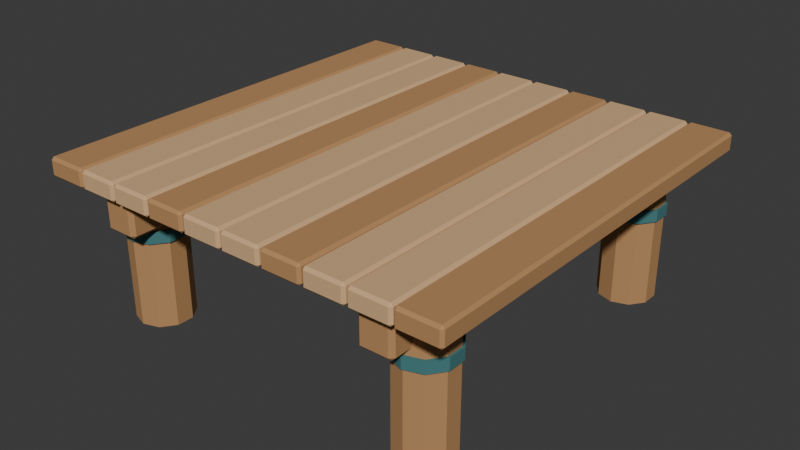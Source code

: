# Source: source.blend  (saved by Blender 4.3.34; exported with 4.5.12 LTS)
import bpy
from mathutils import Matrix  # noqa: F401  (used for matrix-valued properties, if any)

bpy.ops.wm.read_factory_settings(use_empty=True)
scene = bpy.context.scene
scene.name = 'Scene'

# ---- collections
col_collection = bpy.data.collections.new('Collection'); scene.collection.children.link(col_collection)

# ---- materials (node trees are filled in below, after node groups)
mat_honey = bpy.data.materials.new('honey')
mat_honey.diffuse_color = (0.48, 0.255, 0.105, 1.0)
mat_sand = bpy.data.materials.new('sand')
mat_sand.diffuse_color = (0.68, 0.43, 0.22, 1.0)
mat_teal = bpy.data.materials.new('teal')
mat_teal.diffuse_color = (0.055, 0.19, 0.2, 1.0)

# ---- material node trees
mat_honey.use_nodes = True; mat_honey.node_tree.nodes.clear()
_N = mat_honey.node_tree.nodes; _L = mat_honey.node_tree.links
n0 = _N.new('ShaderNodeBsdfPrincipled'); n0.name = 'Principled BSDF'; n0.location = (10, 300)
n0.inputs[0].default_value = (0.48, 0.255, 0.105, 1.0)
n0.inputs[2].default_value = 0.83
n1 = _N.new('ShaderNodeOutputMaterial'); n1.name = 'Material Output'; n1.location = (300, 300)
_L.new(n0.outputs[0], n1.inputs[0])
n1.is_active_output = True
mat_sand.use_nodes = True; mat_sand.node_tree.nodes.clear()
_N = mat_sand.node_tree.nodes; _L = mat_sand.node_tree.links
n0 = _N.new('ShaderNodeBsdfPrincipled'); n0.name = 'Principled BSDF'; n0.location = (10, 300)
n0.inputs[0].default_value = (0.68, 0.43, 0.22, 1.0)
n0.inputs[2].default_value = 0.83
n1 = _N.new('ShaderNodeOutputMaterial'); n1.name = 'Material Output'; n1.location = (300, 300)
_L.new(n0.outputs[0], n1.inputs[0])
n1.is_active_output = True
mat_teal.use_nodes = True; mat_teal.node_tree.nodes.clear()
_N = mat_teal.node_tree.nodes; _L = mat_teal.node_tree.links
n0 = _N.new('ShaderNodeBsdfPrincipled'); n0.name = 'Principled BSDF'; n0.location = (10, 300)
n0.inputs[0].default_value = (0.055, 0.19, 0.2, 1.0)
n0.inputs[2].default_value = 0.83
n1 = _N.new('ShaderNodeOutputMaterial'); n1.name = 'Material Output'; n1.location = (300, 300)
_L.new(n0.outputs[0], n1.inputs[0])
n1.is_active_output = True

# ---- world
world_world = bpy.data.worlds.new('World'); scene.world = world_world
world_world.use_nodes = True; world_world.node_tree.nodes.clear()
_N = world_world.node_tree.nodes; _L = world_world.node_tree.links
n0 = _N.new('ShaderNodeOutputWorld'); n0.name = 'World Output'; n0.location = (300, 300)
n1 = _N.new('ShaderNodeBackground'); n1.name = 'Background'; n1.location = (10, 300)
n1.inputs[0].default_value = (0.05088, 0.05088, 0.05088, 1.0)
_L.new(n1.outputs[0], n0.inputs[0])
n0.is_active_output = True
world_world.color = (0.05088, 0.05088, 0.05088)
world_world.sun_shadow_jitter_overblur = 0.0

# ---- meshes
me_cube_001 = bpy.data.meshes.new('Cube.001')
me_cube_001.from_pydata([(-0.988, -0.988, 0.66), (-0.988, -1.0, 0.672), (-1.0, -0.988, 0.672), (-0.988, -1.0, 0.738), (-0.988, -0.988, 0.75), (-1.0, -0.988, 0.738), (-0.988, 0.988, 0.66), (-1.0, 0.988, 0.672), (-0.988, 1.0, 0.672), (-0.988, 0.988, 0.75), (-0.988, 1.0, 0.738), (-1.0, 0.988, 0.738), (-0.812, -0.988, 0.66), (-0.8, -0.988, 0.672), (-0.812, -1.0, 0.672), (-0.812, -0.988, 0.75), (-0.812, -1.0, 0.738), (-0.8, -0.988, 0.738), (-0.812, 0.988, 0.66), (-0.812, 1.0, 0.672), (-0.8, 0.988, 0.672), (-0.812, 0.988, 0.75), (-0.8, 0.988, 0.738), (-0.812, 1.0, 0.738)], [], [(14, 16, 3, 1), (20, 22, 17, 13), (21, 9, 4, 15), (2, 5, 11, 7), (8, 10, 23, 19), (0, 1, 2), (3, 4, 5), (6, 7, 8), (9, 10, 11), (12, 13, 14), (15, 16, 17), (18, 19, 20), (21, 22, 23), (6, 0, 2, 7), (1, 3, 5, 2), (4, 9, 11, 5), (10, 8, 7, 11), (18, 6, 8, 19), (9, 21, 23, 10), (22, 20, 19, 23), (12, 18, 20, 13), (21, 15, 17, 22), (16, 14, 13, 17), (0, 12, 14, 1), (15, 4, 3, 16), (6, 18, 12, 0)])
_uv = me_cube_001.uv_layers.new(name='UVMap')
_uv.uv.foreach_set('vector', [0.4083, 0.765, 0.5917, 0.765, 0.5917, 0.985, 0.4083, 0.985, 0.4083, 0.5015, 0.5917, 0.5015, 0.5917, 0.7485, 0.4083, 0.7485, 0.64, 0.5015, 0.86, 0.5015, 0.86, 0.7485, 0.64, 0.7485, 0.4083, 0.0015, 0.5917, 0.0015, 0.5917, 0.2485, 0.4083, 0.2485, 0.4083, 0.265, 0.5917, 0.265, 0.5917, 0.485, 0.4083, 0.485, 0.14, 0.7485, 0.14, 0.75, 0.125, 0.7485, 0.5917, 0.985, 0.625, 0.985, 0.5917, 1.0, 0.14, 0.5015, 0.125, 0.5015, 0.14, 0.5, 0.625, 0.265, 0.5917, 0.265, 0.5917, 0.25, 0.36, 0.7485, 0.375, 0.7485, 0.36, 0.75, 0.625, 0.765, 0.5917, 0.765, 0.5917, 0.75, 0.36, 0.5015, 0.36, 0.5, 0.375, 0.5015, 0.625, 0.5015, 0.5917, 0.5015, 0.5917, 0.5, 0.14, 0.5015, 0.14, 0.7485, 0.125, 0.7485, 0.125, 0.5015, 0.4083, 0.0, 0.5917, 0.0, 0.5917, 0.0015, 0.4083, 0.0015, 0.625, 0.0015, 0.625, 0.2485, 0.5917, 0.2485, 0.5917, 0.0015, 0.5917, 0.265, 0.4083, 0.265, 0.4083, 0.2485, 0.5917, 0.2485, 0.36, 0.5015, 0.14, 0.5015, 0.14, 0.5, 0.36, 0.5, 0.625, 0.265, 0.625, 0.485, 0.5917, 0.485, 0.5917, 0.265, 0.5917, 0.5015, 0.4083, 0.5015, 0.4083, 0.485, 0.5917, 0.485, 0.36, 0.7485, 0.36, 0.5015, 0.4083, 0.5015, 0.4083, 0.7485, 0.64, 0.5015, 0.64, 0.7485, 0.5917, 0.7485, 0.5917, 0.5015, 0.5917, 0.765, 0.4083, 0.765, 0.4083, 0.7485, 0.5917, 0.7485, 0.14, 0.7485, 0.36, 0.7485, 0.36, 0.75, 0.14, 0.75, 0.625, 0.765, 0.625, 0.985, 0.5917, 0.985, 0.5917, 0.765, 0.14, 0.5015, 0.36, 0.5015, 0.36, 0.7485, 0.14, 0.7485])
me_cube_001.materials.append(mat_honey)
me_cube_001.update()
me_cube_002 = bpy.data.meshes.new('Cube.002')
me_cube_002.from_pydata([(-0.784, -0.988, 0.66), (-0.784, -1.0, 0.672), (-0.796, -0.988, 0.672), (-0.784, -1.0, 0.738), (-0.784, -0.988, 0.75), (-0.796, -0.988, 0.738), (-0.784, 0.988, 0.66), (-0.796, 0.988, 0.672), (-0.784, 1.0, 0.672), (-0.784, 0.988, 0.75), (-0.784, 1.0, 0.738), (-0.796, 0.988, 0.738), (-0.616, -0.988, 0.66), (-0.604, -0.988, 0.672), (-0.616, -1.0, 0.672), (-0.616, -0.988, 0.75), (-0.616, -1.0, 0.738), (-0.604, -0.988, 0.738), (-0.616, 0.988, 0.66), (-0.616, 1.0, 0.672), (-0.604, 0.988, 0.672), (-0.616, 0.988, 0.75), (-0.604, 0.988, 0.738), (-0.616, 1.0, 0.738)], [], [(14, 16, 3, 1), (20, 22, 17, 13), (21, 9, 4, 15), (2, 5, 11, 7), (8, 10, 23, 19), (0, 1, 2), (3, 4, 5), (6, 7, 8), (9, 10, 11), (12, 13, 14), (15, 16, 17), (18, 19, 20), (21, 22, 23), (6, 0, 2, 7), (1, 3, 5, 2), (4, 9, 11, 5), (10, 8, 7, 11), (18, 6, 8, 19), (9, 21, 23, 10), (22, 20, 19, 23), (12, 18, 20, 13), (21, 15, 17, 22), (16, 14, 13, 17), (0, 12, 14, 1), (15, 4, 3, 16), (6, 18, 12, 0)])
_uv = me_cube_002.uv_layers.new(name='UVMap')
_uv.uv.foreach_set('vector', [0.4083, 0.7656, 0.5917, 0.7656, 0.5917, 0.9844, 0.4083, 0.9844, 0.4083, 0.5015, 0.5917, 0.5015, 0.5917, 0.7485, 0.4083, 0.7485, 0.6406, 0.5015, 0.8594, 0.5015, 0.8594, 0.7485, 0.6406, 0.7485, 0.4083, 0.0015, 0.5917, 0.0015, 0.5917, 0.2485, 0.4083, 0.2485, 0.4083, 0.2656, 0.5917, 0.2656, 0.5917, 0.4844, 0.4083, 0.4844, 0.1406, 0.7485, 0.1406, 0.75, 0.125, 0.7485, 0.5917, 0.9844, 0.625, 0.9844, 0.5917, 1.0, 0.1406, 0.5015, 0.125, 0.5015, 0.1406, 0.5, 0.625, 0.2656, 0.5917, 0.2656, 0.5917, 0.25, 0.3594, 0.7485, 0.375, 0.7485, 0.3594, 0.75, 0.625, 0.7656, 0.5917, 0.7656, 0.5917, 0.75, 0.3594, 0.5015, 0.3594, 0.5, 0.375, 0.5015, 0.625, 0.5015, 0.5917, 0.5015, 0.5917, 0.5, 0.1406, 0.5015, 0.1406, 0.7485, 0.125, 0.7485, 0.125, 0.5015, 0.4083, 0.0, 0.5917, 0.0, 0.5917, 0.0015, 0.4083, 0.0015, 0.625, 0.0015, 0.625, 0.2485, 0.5917, 0.2485, 0.5917, 0.0015, 0.5917, 0.2656, 0.4083, 0.2656, 0.4083, 0.2485, 0.5917, 0.2485, 0.3594, 0.5015, 0.1406, 0.5015, 0.1406, 0.5, 0.3594, 0.5, 0.625, 0.2656, 0.625, 0.4844, 0.5917, 0.4844, 0.5917, 0.2656, 0.5917, 0.5015, 0.4083, 0.5015, 0.4083, 0.4844, 0.5917, 0.4844, 0.3594, 0.7485, 0.3594, 0.5015, 0.4083, 0.5015, 0.4083, 0.7485, 0.6406, 0.5015, 0.6406, 0.7485, 0.5917, 0.7485, 0.5917, 0.5015, 0.5917, 0.7656, 0.4083, 0.7656, 0.4083, 0.7485, 0.5917, 0.7485, 0.1406, 0.7485, 0.3594, 0.7485, 0.3594, 0.75, 0.1406, 0.75, 0.625, 0.7656, 0.625, 0.9844, 0.5917, 0.9844, 0.5917, 0.7656, 0.1406, 0.5015, 0.3594, 0.5015, 0.3594, 0.7485, 0.1406, 0.7485])
me_cube_002.materials.append(mat_sand)
me_cube_002.update()
me_cube_003 = bpy.data.meshes.new('Cube.003')
me_cube_003.from_pydata([(-0.584, -0.988, 0.66), (-0.584, -1.0, 0.672), (-0.596, -0.988, 0.672), (-0.584, -1.0, 0.738), (-0.584, -0.988, 0.75), (-0.596, -0.988, 0.738), (-0.584, 0.988, 0.66), (-0.596, 0.988, 0.672), (-0.584, 1.0, 0.672), (-0.584, 0.988, 0.75), (-0.584, 1.0, 0.738), (-0.596, 0.988, 0.738), (-0.416, -0.988, 0.66), (-0.404, -0.988, 0.672), (-0.416, -1.0, 0.672), (-0.416, -0.988, 0.75), (-0.416, -1.0, 0.738), (-0.404, -0.988, 0.738), (-0.416, 0.988, 0.66), (-0.416, 1.0, 0.672), (-0.404, 0.988, 0.672), (-0.416, 0.988, 0.75), (-0.404, 0.988, 0.738), (-0.416, 1.0, 0.738)], [], [(14, 16, 3, 1), (20, 22, 17, 13), (21, 9, 4, 15), (2, 5, 11, 7), (8, 10, 23, 19), (0, 1, 2), (3, 4, 5), (6, 7, 8), (9, 10, 11), (12, 13, 14), (15, 16, 17), (18, 19, 20), (21, 22, 23), (6, 0, 2, 7), (1, 3, 5, 2), (4, 9, 11, 5), (10, 8, 7, 11), (18, 6, 8, 19), (9, 21, 23, 10), (22, 20, 19, 23), (12, 18, 20, 13), (21, 15, 17, 22), (16, 14, 13, 17), (0, 12, 14, 1), (15, 4, 3, 16), (6, 18, 12, 0)])
_uv = me_cube_003.uv_layers.new(name='UVMap')
_uv.uv.foreach_set('vector', [0.4083, 0.7656, 0.5917, 0.7656, 0.5917, 0.9844, 0.4083, 0.9844, 0.4083, 0.5015, 0.5917, 0.5015, 0.5917, 0.7485, 0.4083, 0.7485, 0.6406, 0.5015, 0.8594, 0.5015, 0.8594, 0.7485, 0.6406, 0.7485, 0.4083, 0.0015, 0.5917, 0.0015, 0.5917, 0.2485, 0.4083, 0.2485, 0.4083, 0.2656, 0.5917, 0.2656, 0.5917, 0.4844, 0.4083, 0.4844, 0.1406, 0.7485, 0.1406, 0.75, 0.125, 0.7485, 0.5917, 0.9844, 0.625, 0.9844, 0.5917, 1.0, 0.1406, 0.5015, 0.125, 0.5015, 0.1406, 0.5, 0.625, 0.2656, 0.5917, 0.2656, 0.5917, 0.25, 0.3594, 0.7485, 0.375, 0.7485, 0.3594, 0.75, 0.625, 0.7656, 0.5917, 0.7656, 0.5917, 0.75, 0.3594, 0.5015, 0.3594, 0.5, 0.375, 0.5015, 0.625, 0.5015, 0.5917, 0.5015, 0.5917, 0.5, 0.1406, 0.5015, 0.1406, 0.7485, 0.125, 0.7485, 0.125, 0.5015, 0.4083, 0.0, 0.5917, 0.0, 0.5917, 0.0015, 0.4083, 0.0015, 0.625, 0.0015, 0.625, 0.2485, 0.5917, 0.2485, 0.5917, 0.0015, 0.5917, 0.2656, 0.4083, 0.2656, 0.4083, 0.2485, 0.5917, 0.2485, 0.3594, 0.5015, 0.1406, 0.5015, 0.1406, 0.5, 0.3594, 0.5, 0.625, 0.2656, 0.625, 0.4844, 0.5917, 0.4844, 0.5917, 0.2656, 0.5917, 0.5015, 0.4083, 0.5015, 0.4083, 0.4844, 0.5917, 0.4844, 0.3594, 0.7485, 0.3594, 0.5015, 0.4083, 0.5015, 0.4083, 0.7485, 0.6406, 0.5015, 0.6406, 0.7485, 0.5917, 0.7485, 0.5917, 0.5015, 0.5917, 0.7656, 0.4083, 0.7656, 0.4083, 0.7485, 0.5917, 0.7485, 0.1406, 0.7485, 0.3594, 0.7485, 0.3594, 0.75, 0.1406, 0.75, 0.625, 0.7656, 0.625, 0.9844, 0.5917, 0.9844, 0.5917, 0.7656, 0.1406, 0.5015, 0.3594, 0.5015, 0.3594, 0.7485, 0.1406, 0.7485])
me_cube_003.materials.append(mat_sand)
me_cube_003.update()
me_cube_004 = bpy.data.meshes.new('Cube.004')
me_cube_004.from_pydata([(-0.384, -0.988, 0.66), (-0.384, -1.0, 0.672), (-0.396, -0.988, 0.672), (-0.384, -1.0, 0.738), (-0.384, -0.988, 0.75), (-0.396, -0.988, 0.738), (-0.384, 0.988, 0.66), (-0.396, 0.988, 0.672), (-0.384, 1.0, 0.672), (-0.384, 0.988, 0.75), (-0.384, 1.0, 0.738), (-0.396, 0.988, 0.738), (-0.216, -0.988, 0.66), (-0.204, -0.988, 0.672), (-0.216, -1.0, 0.672), (-0.216, -0.988, 0.75), (-0.216, -1.0, 0.738), (-0.204, -0.988, 0.738), (-0.216, 0.988, 0.66), (-0.216, 1.0, 0.672), (-0.204, 0.988, 0.672), (-0.216, 0.988, 0.75), (-0.204, 0.988, 0.738), (-0.216, 1.0, 0.738)], [], [(14, 16, 3, 1), (20, 22, 17, 13), (21, 9, 4, 15), (2, 5, 11, 7), (8, 10, 23, 19), (0, 1, 2), (3, 4, 5), (6, 7, 8), (9, 10, 11), (12, 13, 14), (15, 16, 17), (18, 19, 20), (21, 22, 23), (6, 0, 2, 7), (1, 3, 5, 2), (4, 9, 11, 5), (10, 8, 7, 11), (18, 6, 8, 19), (9, 21, 23, 10), (22, 20, 19, 23), (12, 18, 20, 13), (21, 15, 17, 22), (16, 14, 13, 17), (0, 12, 14, 1), (15, 4, 3, 16), (6, 18, 12, 0)])
_uv = me_cube_004.uv_layers.new(name='UVMap')
_uv.uv.foreach_set('vector', [0.4083, 0.7656, 0.5917, 0.7656, 0.5917, 0.9844, 0.4083, 0.9844, 0.4083, 0.5015, 0.5917, 0.5015, 0.5917, 0.7485, 0.4083, 0.7485, 0.6406, 0.5015, 0.8594, 0.5015, 0.8594, 0.7485, 0.6406, 0.7485, 0.4083, 0.0015, 0.5917, 0.0015, 0.5917, 0.2485, 0.4083, 0.2485, 0.4083, 0.2656, 0.5917, 0.2656, 0.5917, 0.4844, 0.4083, 0.4844, 0.1406, 0.7485, 0.1406, 0.75, 0.125, 0.7485, 0.5917, 0.9844, 0.625, 0.9844, 0.5917, 1.0, 0.1406, 0.5015, 0.125, 0.5015, 0.1406, 0.5, 0.625, 0.2656, 0.5917, 0.2656, 0.5917, 0.25, 0.3594, 0.7485, 0.375, 0.7485, 0.3594, 0.75, 0.625, 0.7656, 0.5917, 0.7656, 0.5917, 0.75, 0.3594, 0.5015, 0.3594, 0.5, 0.375, 0.5015, 0.625, 0.5015, 0.5917, 0.5015, 0.5917, 0.5, 0.1406, 0.5015, 0.1406, 0.7485, 0.125, 0.7485, 0.125, 0.5015, 0.4083, 0.0, 0.5917, 0.0, 0.5917, 0.0015, 0.4083, 0.0015, 0.625, 0.0015, 0.625, 0.2485, 0.5917, 0.2485, 0.5917, 0.0015, 0.5917, 0.2656, 0.4083, 0.2656, 0.4083, 0.2485, 0.5917, 0.2485, 0.3594, 0.5015, 0.1406, 0.5015, 0.1406, 0.5, 0.3594, 0.5, 0.625, 0.2656, 0.625, 0.4844, 0.5917, 0.4844, 0.5917, 0.2656, 0.5917, 0.5015, 0.4083, 0.5015, 0.4083, 0.4844, 0.5917, 0.4844, 0.3594, 0.7485, 0.3594, 0.5015, 0.4083, 0.5015, 0.4083, 0.7485, 0.6406, 0.5015, 0.6406, 0.7485, 0.5917, 0.7485, 0.5917, 0.5015, 0.5917, 0.7656, 0.4083, 0.7656, 0.4083, 0.7485, 0.5917, 0.7485, 0.1406, 0.7485, 0.3594, 0.7485, 0.3594, 0.75, 0.1406, 0.75, 0.625, 0.7656, 0.625, 0.9844, 0.5917, 0.9844, 0.5917, 0.7656, 0.1406, 0.5015, 0.3594, 0.5015, 0.3594, 0.7485, 0.1406, 0.7485])
me_cube_004.materials.append(mat_honey)
me_cube_004.update()
me_cube_005 = bpy.data.meshes.new('Cube.005')
me_cube_005.from_pydata([(-0.184, -0.988, 0.66), (-0.184, -1.0, 0.672), (-0.196, -0.988, 0.672), (-0.184, -1.0, 0.738), (-0.184, -0.988, 0.75), (-0.196, -0.988, 0.738), (-0.184, 0.988, 0.66), (-0.196, 0.988, 0.672), (-0.184, 1.0, 0.672), (-0.184, 0.988, 0.75), (-0.184, 1.0, 0.738), (-0.196, 0.988, 0.738), (-0.016, -0.988, 0.66), (-0.004, -0.988, 0.672), (-0.016, -1.0, 0.672), (-0.016, -0.988, 0.75), (-0.016, -1.0, 0.738), (-0.004, -0.988, 0.738), (-0.016, 0.988, 0.66), (-0.016, 1.0, 0.672), (-0.004, 0.988, 0.672), (-0.016, 0.988, 0.75), (-0.004, 0.988, 0.738), (-0.016, 1.0, 0.738)], [], [(14, 16, 3, 1), (20, 22, 17, 13), (21, 9, 4, 15), (2, 5, 11, 7), (8, 10, 23, 19), (0, 1, 2), (3, 4, 5), (6, 7, 8), (9, 10, 11), (12, 13, 14), (15, 16, 17), (18, 19, 20), (21, 22, 23), (6, 0, 2, 7), (1, 3, 5, 2), (4, 9, 11, 5), (10, 8, 7, 11), (18, 6, 8, 19), (9, 21, 23, 10), (22, 20, 19, 23), (12, 18, 20, 13), (21, 15, 17, 22), (16, 14, 13, 17), (0, 12, 14, 1), (15, 4, 3, 16), (6, 18, 12, 0)])
_uv = me_cube_005.uv_layers.new(name='UVMap')
_uv.uv.foreach_set('vector', [0.4083, 0.7656, 0.5917, 0.7656, 0.5917, 0.9844, 0.4083, 0.9844, 0.4083, 0.5015, 0.5917, 0.5015, 0.5917, 0.7485, 0.4083, 0.7485, 0.6406, 0.5015, 0.8594, 0.5015, 0.8594, 0.7485, 0.6406, 0.7485, 0.4083, 0.0015, 0.5917, 0.0015, 0.5917, 0.2485, 0.4083, 0.2485, 0.4083, 0.2656, 0.5917, 0.2656, 0.5917, 0.4844, 0.4083, 0.4844, 0.1406, 0.7485, 0.1406, 0.75, 0.125, 0.7485, 0.5917, 0.9844, 0.625, 0.9844, 0.5917, 1.0, 0.1406, 0.5015, 0.125, 0.5015, 0.1406, 0.5, 0.625, 0.2656, 0.5917, 0.2656, 0.5917, 0.25, 0.3594, 0.7485, 0.375, 0.7485, 0.3594, 0.75, 0.625, 0.7656, 0.5917, 0.7656, 0.5917, 0.75, 0.3594, 0.5015, 0.3594, 0.5, 0.375, 0.5015, 0.625, 0.5015, 0.5917, 0.5015, 0.5917, 0.5, 0.1406, 0.5015, 0.1406, 0.7485, 0.125, 0.7485, 0.125, 0.5015, 0.4083, 0.0, 0.5917, 0.0, 0.5917, 0.0015, 0.4083, 0.0015, 0.625, 0.0015, 0.625, 0.2485, 0.5917, 0.2485, 0.5917, 0.0015, 0.5917, 0.2656, 0.4083, 0.2656, 0.4083, 0.2485, 0.5917, 0.2485, 0.3594, 0.5015, 0.1406, 0.5015, 0.1406, 0.5, 0.3594, 0.5, 0.625, 0.2656, 0.625, 0.4844, 0.5917, 0.4844, 0.5917, 0.2656, 0.5917, 0.5015, 0.4083, 0.5015, 0.4083, 0.4844, 0.5917, 0.4844, 0.3594, 0.7485, 0.3594, 0.5015, 0.4083, 0.5015, 0.4083, 0.7485, 0.6406, 0.5015, 0.6406, 0.7485, 0.5917, 0.7485, 0.5917, 0.5015, 0.5917, 0.7656, 0.4083, 0.7656, 0.4083, 0.7485, 0.5917, 0.7485, 0.1406, 0.7485, 0.3594, 0.7485, 0.3594, 0.75, 0.1406, 0.75, 0.625, 0.7656, 0.625, 0.9844, 0.5917, 0.9844, 0.5917, 0.7656, 0.1406, 0.5015, 0.3594, 0.5015, 0.3594, 0.7485, 0.1406, 0.7485])
me_cube_005.materials.append(mat_sand)
me_cube_005.update()
me_cube_006 = bpy.data.meshes.new('Cube.006')
me_cube_006.from_pydata([(0.016, -0.988, 0.66), (0.016, -1.0, 0.672), (0.004, -0.988, 0.672), (0.016, -1.0, 0.738), (0.016, -0.988, 0.75), (0.004, -0.988, 0.738), (0.016, 0.988, 0.66), (0.004, 0.988, 0.672), (0.016, 1.0, 0.672), (0.016, 0.988, 0.75), (0.016, 1.0, 0.738), (0.004, 0.988, 0.738), (0.184, -0.988, 0.66), (0.196, -0.988, 0.672), (0.184, -1.0, 0.672), (0.184, -0.988, 0.75), (0.184, -1.0, 0.738), (0.196, -0.988, 0.738), (0.184, 0.988, 0.66), (0.184, 1.0, 0.672), (0.196, 0.988, 0.672), (0.184, 0.988, 0.75), (0.196, 0.988, 0.738), (0.184, 1.0, 0.738)], [], [(14, 16, 3, 1), (20, 22, 17, 13), (21, 9, 4, 15), (2, 5, 11, 7), (8, 10, 23, 19), (0, 1, 2), (3, 4, 5), (6, 7, 8), (9, 10, 11), (12, 13, 14), (15, 16, 17), (18, 19, 20), (21, 22, 23), (6, 0, 2, 7), (1, 3, 5, 2), (4, 9, 11, 5), (10, 8, 7, 11), (18, 6, 8, 19), (9, 21, 23, 10), (22, 20, 19, 23), (12, 18, 20, 13), (21, 15, 17, 22), (16, 14, 13, 17), (0, 12, 14, 1), (15, 4, 3, 16), (6, 18, 12, 0)])
_uv = me_cube_006.uv_layers.new(name='UVMap')
_uv.uv.foreach_set('vector', [0.4083, 0.7656, 0.5917, 0.7656, 0.5917, 0.9844, 0.4083, 0.9844, 0.4083, 0.5015, 0.5917, 0.5015, 0.5917, 0.7485, 0.4083, 0.7485, 0.6406, 0.5015, 0.8594, 0.5015, 0.8594, 0.7485, 0.6406, 0.7485, 0.4083, 0.0015, 0.5917, 0.0015, 0.5917, 0.2485, 0.4083, 0.2485, 0.4083, 0.2656, 0.5917, 0.2656, 0.5917, 0.4844, 0.4083, 0.4844, 0.1406, 0.7485, 0.1406, 0.75, 0.125, 0.7485, 0.5917, 0.9844, 0.625, 0.9844, 0.5917, 1.0, 0.1406, 0.5015, 0.125, 0.5015, 0.1406, 0.5, 0.625, 0.2656, 0.5917, 0.2656, 0.5917, 0.25, 0.3594, 0.7485, 0.375, 0.7485, 0.3594, 0.75, 0.625, 0.7656, 0.5917, 0.7656, 0.5917, 0.75, 0.3594, 0.5015, 0.3594, 0.5, 0.375, 0.5015, 0.625, 0.5015, 0.5917, 0.5015, 0.5917, 0.5, 0.1406, 0.5015, 0.1406, 0.7485, 0.125, 0.7485, 0.125, 0.5015, 0.4083, 0.0, 0.5917, 0.0, 0.5917, 0.0015, 0.4083, 0.0015, 0.625, 0.0015, 0.625, 0.2485, 0.5917, 0.2485, 0.5917, 0.0015, 0.5917, 0.2656, 0.4083, 0.2656, 0.4083, 0.2485, 0.5917, 0.2485, 0.3594, 0.5015, 0.1406, 0.5015, 0.1406, 0.5, 0.3594, 0.5, 0.625, 0.2656, 0.625, 0.4844, 0.5917, 0.4844, 0.5917, 0.2656, 0.5917, 0.5015, 0.4083, 0.5015, 0.4083, 0.4844, 0.5917, 0.4844, 0.3594, 0.7485, 0.3594, 0.5015, 0.4083, 0.5015, 0.4083, 0.7485, 0.6406, 0.5015, 0.6406, 0.7485, 0.5917, 0.7485, 0.5917, 0.5015, 0.5917, 0.7656, 0.4083, 0.7656, 0.4083, 0.7485, 0.5917, 0.7485, 0.1406, 0.7485, 0.3594, 0.7485, 0.3594, 0.75, 0.1406, 0.75, 0.625, 0.7656, 0.625, 0.9844, 0.5917, 0.9844, 0.5917, 0.7656, 0.1406, 0.5015, 0.3594, 0.5015, 0.3594, 0.7485, 0.1406, 0.7485])
me_cube_006.materials.append(mat_sand)
me_cube_006.update()
me_cube_007 = bpy.data.meshes.new('Cube.007')
me_cube_007.from_pydata([(0.216, -0.988, 0.66), (0.216, -1.0, 0.672), (0.204, -0.988, 0.672), (0.216, -1.0, 0.738), (0.216, -0.988, 0.75), (0.204, -0.988, 0.738), (0.216, 0.988, 0.66), (0.204, 0.988, 0.672), (0.216, 1.0, 0.672), (0.216, 0.988, 0.75), (0.216, 1.0, 0.738), (0.204, 0.988, 0.738), (0.384, -0.988, 0.66), (0.396, -0.988, 0.672), (0.384, -1.0, 0.672), (0.384, -0.988, 0.75), (0.384, -1.0, 0.738), (0.396, -0.988, 0.738), (0.384, 0.988, 0.66), (0.384, 1.0, 0.672), (0.396, 0.988, 0.672), (0.384, 0.988, 0.75), (0.396, 0.988, 0.738), (0.384, 1.0, 0.738)], [], [(14, 16, 3, 1), (20, 22, 17, 13), (21, 9, 4, 15), (2, 5, 11, 7), (8, 10, 23, 19), (0, 1, 2), (3, 4, 5), (6, 7, 8), (9, 10, 11), (12, 13, 14), (15, 16, 17), (18, 19, 20), (21, 22, 23), (6, 0, 2, 7), (1, 3, 5, 2), (4, 9, 11, 5), (10, 8, 7, 11), (18, 6, 8, 19), (9, 21, 23, 10), (22, 20, 19, 23), (12, 18, 20, 13), (21, 15, 17, 22), (16, 14, 13, 17), (0, 12, 14, 1), (15, 4, 3, 16), (6, 18, 12, 0)])
_uv = me_cube_007.uv_layers.new(name='UVMap')
_uv.uv.foreach_set('vector', [0.4083, 0.7656, 0.5917, 0.7656, 0.5917, 0.9844, 0.4083, 0.9844, 0.4083, 0.5015, 0.5917, 0.5015, 0.5917, 0.7485, 0.4083, 0.7485, 0.6406, 0.5015, 0.8594, 0.5015, 0.8594, 0.7485, 0.6406, 0.7485, 0.4083, 0.0015, 0.5917, 0.0015, 0.5917, 0.2485, 0.4083, 0.2485, 0.4083, 0.2656, 0.5917, 0.2656, 0.5917, 0.4844, 0.4083, 0.4844, 0.1406, 0.7485, 0.1406, 0.75, 0.125, 0.7485, 0.5917, 0.9844, 0.625, 0.9844, 0.5917, 1.0, 0.1406, 0.5015, 0.125, 0.5015, 0.1406, 0.5, 0.625, 0.2656, 0.5917, 0.2656, 0.5917, 0.25, 0.3594, 0.7485, 0.375, 0.7485, 0.3594, 0.75, 0.625, 0.7656, 0.5917, 0.7656, 0.5917, 0.75, 0.3594, 0.5015, 0.3594, 0.5, 0.375, 0.5015, 0.625, 0.5015, 0.5917, 0.5015, 0.5917, 0.5, 0.1406, 0.5015, 0.1406, 0.7485, 0.125, 0.7485, 0.125, 0.5015, 0.4083, 0.0, 0.5917, 0.0, 0.5917, 0.0015, 0.4083, 0.0015, 0.625, 0.0015, 0.625, 0.2485, 0.5917, 0.2485, 0.5917, 0.0015, 0.5917, 0.2656, 0.4083, 0.2656, 0.4083, 0.2485, 0.5917, 0.2485, 0.3594, 0.5015, 0.1406, 0.5015, 0.1406, 0.5, 0.3594, 0.5, 0.625, 0.2656, 0.625, 0.4844, 0.5917, 0.4844, 0.5917, 0.2656, 0.5917, 0.5015, 0.4083, 0.5015, 0.4083, 0.4844, 0.5917, 0.4844, 0.3594, 0.7485, 0.3594, 0.5015, 0.4083, 0.5015, 0.4083, 0.7485, 0.6406, 0.5015, 0.6406, 0.7485, 0.5917, 0.7485, 0.5917, 0.5015, 0.5917, 0.7656, 0.4083, 0.7656, 0.4083, 0.7485, 0.5917, 0.7485, 0.1406, 0.7485, 0.3594, 0.7485, 0.3594, 0.75, 0.1406, 0.75, 0.625, 0.7656, 0.625, 0.9844, 0.5917, 0.9844, 0.5917, 0.7656, 0.1406, 0.5015, 0.3594, 0.5015, 0.3594, 0.7485, 0.1406, 0.7485])
me_cube_007.materials.append(mat_honey)
me_cube_007.update()
me_cube_008 = bpy.data.meshes.new('Cube.008')
me_cube_008.from_pydata([(0.416, -0.988, 0.66), (0.416, -1.0, 0.672), (0.404, -0.988, 0.672), (0.416, -1.0, 0.738), (0.416, -0.988, 0.75), (0.404, -0.988, 0.738), (0.416, 0.988, 0.66), (0.404, 0.988, 0.672), (0.416, 1.0, 0.672), (0.416, 0.988, 0.75), (0.416, 1.0, 0.738), (0.404, 0.988, 0.738), (0.584, -0.988, 0.66), (0.596, -0.988, 0.672), (0.584, -1.0, 0.672), (0.584, -0.988, 0.75), (0.584, -1.0, 0.738), (0.596, -0.988, 0.738), (0.584, 0.988, 0.66), (0.584, 1.0, 0.672), (0.596, 0.988, 0.672), (0.584, 0.988, 0.75), (0.596, 0.988, 0.738), (0.584, 1.0, 0.738)], [], [(14, 16, 3, 1), (20, 22, 17, 13), (21, 9, 4, 15), (2, 5, 11, 7), (8, 10, 23, 19), (0, 1, 2), (3, 4, 5), (6, 7, 8), (9, 10, 11), (12, 13, 14), (15, 16, 17), (18, 19, 20), (21, 22, 23), (6, 0, 2, 7), (1, 3, 5, 2), (4, 9, 11, 5), (10, 8, 7, 11), (18, 6, 8, 19), (9, 21, 23, 10), (22, 20, 19, 23), (12, 18, 20, 13), (21, 15, 17, 22), (16, 14, 13, 17), (0, 12, 14, 1), (15, 4, 3, 16), (6, 18, 12, 0)])
_uv = me_cube_008.uv_layers.new(name='UVMap')
_uv.uv.foreach_set('vector', [0.4083, 0.7656, 0.5917, 0.7656, 0.5917, 0.9844, 0.4083, 0.9844, 0.4083, 0.5015, 0.5917, 0.5015, 0.5917, 0.7485, 0.4083, 0.7485, 0.6406, 0.5015, 0.8594, 0.5015, 0.8594, 0.7485, 0.6406, 0.7485, 0.4083, 0.0015, 0.5917, 0.0015, 0.5917, 0.2485, 0.4083, 0.2485, 0.4083, 0.2656, 0.5917, 0.2656, 0.5917, 0.4844, 0.4083, 0.4844, 0.1406, 0.7485, 0.1406, 0.75, 0.125, 0.7485, 0.5917, 0.9844, 0.625, 0.9844, 0.5917, 1.0, 0.1406, 0.5015, 0.125, 0.5015, 0.1406, 0.5, 0.625, 0.2656, 0.5917, 0.2656, 0.5917, 0.25, 0.3594, 0.7485, 0.375, 0.7485, 0.3594, 0.75, 0.625, 0.7656, 0.5917, 0.7656, 0.5917, 0.75, 0.3594, 0.5015, 0.3594, 0.5, 0.375, 0.5015, 0.625, 0.5015, 0.5917, 0.5015, 0.5917, 0.5, 0.1406, 0.5015, 0.1406, 0.7485, 0.125, 0.7485, 0.125, 0.5015, 0.4083, 0.0, 0.5917, 0.0, 0.5917, 0.0015, 0.4083, 0.0015, 0.625, 0.0015, 0.625, 0.2485, 0.5917, 0.2485, 0.5917, 0.0015, 0.5917, 0.2656, 0.4083, 0.2656, 0.4083, 0.2485, 0.5917, 0.2485, 0.3594, 0.5015, 0.1406, 0.5015, 0.1406, 0.5, 0.3594, 0.5, 0.625, 0.2656, 0.625, 0.4844, 0.5917, 0.4844, 0.5917, 0.2656, 0.5917, 0.5015, 0.4083, 0.5015, 0.4083, 0.4844, 0.5917, 0.4844, 0.3594, 0.7485, 0.3594, 0.5015, 0.4083, 0.5015, 0.4083, 0.7485, 0.6406, 0.5015, 0.6406, 0.7485, 0.5917, 0.7485, 0.5917, 0.5015, 0.5917, 0.7656, 0.4083, 0.7656, 0.4083, 0.7485, 0.5917, 0.7485, 0.1406, 0.7485, 0.3594, 0.7485, 0.3594, 0.75, 0.1406, 0.75, 0.625, 0.7656, 0.625, 0.9844, 0.5917, 0.9844, 0.5917, 0.7656, 0.1406, 0.5015, 0.3594, 0.5015, 0.3594, 0.7485, 0.1406, 0.7485])
me_cube_008.materials.append(mat_sand)
me_cube_008.update()
me_cube_009 = bpy.data.meshes.new('Cube.009')
me_cube_009.from_pydata([(0.616, -0.988, 0.66), (0.616, -1.0, 0.672), (0.604, -0.988, 0.672), (0.616, -1.0, 0.738), (0.616, -0.988, 0.75), (0.604, -0.988, 0.738), (0.616, 0.988, 0.66), (0.604, 0.988, 0.672), (0.616, 1.0, 0.672), (0.616, 0.988, 0.75), (0.616, 1.0, 0.738), (0.604, 0.988, 0.738), (0.784, -0.988, 0.66), (0.796, -0.988, 0.672), (0.784, -1.0, 0.672), (0.784, -0.988, 0.75), (0.784, -1.0, 0.738), (0.796, -0.988, 0.738), (0.784, 0.988, 0.66), (0.784, 1.0, 0.672), (0.796, 0.988, 0.672), (0.784, 0.988, 0.75), (0.796, 0.988, 0.738), (0.784, 1.0, 0.738)], [], [(14, 16, 3, 1), (20, 22, 17, 13), (21, 9, 4, 15), (2, 5, 11, 7), (8, 10, 23, 19), (0, 1, 2), (3, 4, 5), (6, 7, 8), (9, 10, 11), (12, 13, 14), (15, 16, 17), (18, 19, 20), (21, 22, 23), (6, 0, 2, 7), (1, 3, 5, 2), (4, 9, 11, 5), (10, 8, 7, 11), (18, 6, 8, 19), (9, 21, 23, 10), (22, 20, 19, 23), (12, 18, 20, 13), (21, 15, 17, 22), (16, 14, 13, 17), (0, 12, 14, 1), (15, 4, 3, 16), (6, 18, 12, 0)])
_uv = me_cube_009.uv_layers.new(name='UVMap')
_uv.uv.foreach_set('vector', [0.4083, 0.7656, 0.5917, 0.7656, 0.5917, 0.9844, 0.4083, 0.9844, 0.4083, 0.5015, 0.5917, 0.5015, 0.5917, 0.7485, 0.4083, 0.7485, 0.6406, 0.5015, 0.8594, 0.5015, 0.8594, 0.7485, 0.6406, 0.7485, 0.4083, 0.0015, 0.5917, 0.0015, 0.5917, 0.2485, 0.4083, 0.2485, 0.4083, 0.2656, 0.5917, 0.2656, 0.5917, 0.4844, 0.4083, 0.4844, 0.1406, 0.7485, 0.1406, 0.75, 0.125, 0.7485, 0.5917, 0.9844, 0.625, 0.9844, 0.5917, 1.0, 0.1406, 0.5015, 0.125, 0.5015, 0.1406, 0.5, 0.625, 0.2656, 0.5917, 0.2656, 0.5917, 0.25, 0.3594, 0.7485, 0.375, 0.7485, 0.3594, 0.75, 0.625, 0.7656, 0.5917, 0.7656, 0.5917, 0.75, 0.3594, 0.5015, 0.3594, 0.5, 0.375, 0.5015, 0.625, 0.5015, 0.5917, 0.5015, 0.5917, 0.5, 0.1406, 0.5015, 0.1406, 0.7485, 0.125, 0.7485, 0.125, 0.5015, 0.4083, 0.0, 0.5917, 0.0, 0.5917, 0.0015, 0.4083, 0.0015, 0.625, 0.0015, 0.625, 0.2485, 0.5917, 0.2485, 0.5917, 0.0015, 0.5917, 0.2656, 0.4083, 0.2656, 0.4083, 0.2485, 0.5917, 0.2485, 0.3594, 0.5015, 0.1406, 0.5015, 0.1406, 0.5, 0.3594, 0.5, 0.625, 0.2656, 0.625, 0.4844, 0.5917, 0.4844, 0.5917, 0.2656, 0.5917, 0.5015, 0.4083, 0.5015, 0.4083, 0.4844, 0.5917, 0.4844, 0.3594, 0.7485, 0.3594, 0.5015, 0.4083, 0.5015, 0.4083, 0.7485, 0.6406, 0.5015, 0.6406, 0.7485, 0.5917, 0.7485, 0.5917, 0.5015, 0.5917, 0.7656, 0.4083, 0.7656, 0.4083, 0.7485, 0.5917, 0.7485, 0.1406, 0.7485, 0.3594, 0.7485, 0.3594, 0.75, 0.1406, 0.75, 0.625, 0.7656, 0.625, 0.9844, 0.5917, 0.9844, 0.5917, 0.7656, 0.1406, 0.5015, 0.3594, 0.5015, 0.3594, 0.7485, 0.1406, 0.7485])
me_cube_009.materials.append(mat_sand)
me_cube_009.update()
me_cube_010 = bpy.data.meshes.new('Cube.010')
me_cube_010.from_pydata([(0.812, -0.988, 0.66), (0.812, -1.0, 0.672), (0.8, -0.988, 0.672), (0.812, -1.0, 0.738), (0.812, -0.988, 0.75), (0.8, -0.988, 0.738), (0.812, 0.988, 0.66), (0.8, 0.988, 0.672), (0.812, 1.0, 0.672), (0.812, 0.988, 0.75), (0.812, 1.0, 0.738), (0.8, 0.988, 0.738), (0.988, -0.988, 0.66), (1.0, -0.988, 0.672), (0.988, -1.0, 0.672), (0.988, -0.988, 0.75), (0.988, -1.0, 0.738), (1.0, -0.988, 0.738), (0.988, 0.988, 0.66), (0.988, 1.0, 0.672), (1.0, 0.988, 0.672), (0.988, 0.988, 0.75), (1.0, 0.988, 0.738), (0.988, 1.0, 0.738)], [], [(14, 16, 3, 1), (20, 22, 17, 13), (21, 9, 4, 15), (2, 5, 11, 7), (8, 10, 23, 19), (0, 1, 2), (3, 4, 5), (6, 7, 8), (9, 10, 11), (12, 13, 14), (15, 16, 17), (18, 19, 20), (21, 22, 23), (6, 0, 2, 7), (1, 3, 5, 2), (4, 9, 11, 5), (10, 8, 7, 11), (18, 6, 8, 19), (9, 21, 23, 10), (22, 20, 19, 23), (12, 18, 20, 13), (21, 15, 17, 22), (16, 14, 13, 17), (0, 12, 14, 1), (15, 4, 3, 16), (6, 18, 12, 0)])
_uv = me_cube_010.uv_layers.new(name='UVMap')
_uv.uv.foreach_set('vector', [0.4083, 0.765, 0.5917, 0.765, 0.5917, 0.985, 0.4083, 0.985, 0.4083, 0.5015, 0.5917, 0.5015, 0.5917, 0.7485, 0.4083, 0.7485, 0.64, 0.5015, 0.86, 0.5015, 0.86, 0.7485, 0.64, 0.7485, 0.4083, 0.0015, 0.5917, 0.0015, 0.5917, 0.2485, 0.4083, 0.2485, 0.4083, 0.265, 0.5917, 0.265, 0.5917, 0.485, 0.4083, 0.485, 0.14, 0.7485, 0.14, 0.75, 0.125, 0.7485, 0.5917, 0.985, 0.625, 0.985, 0.5917, 1.0, 0.14, 0.5015, 0.125, 0.5015, 0.14, 0.5, 0.625, 0.265, 0.5917, 0.265, 0.5917, 0.25, 0.36, 0.7485, 0.375, 0.7485, 0.36, 0.75, 0.625, 0.765, 0.5917, 0.765, 0.5917, 0.75, 0.36, 0.5015, 0.36, 0.5, 0.375, 0.5015, 0.625, 0.5015, 0.5917, 0.5015, 0.5917, 0.5, 0.14, 0.5015, 0.14, 0.7485, 0.125, 0.7485, 0.125, 0.5015, 0.4083, 0.0, 0.5917, 0.0, 0.5917, 0.0015, 0.4083, 0.0015, 0.625, 0.0015, 0.625, 0.2485, 0.5917, 0.2485, 0.5917, 0.0015, 0.5917, 0.265, 0.4083, 0.265, 0.4083, 0.2485, 0.5917, 0.2485, 0.36, 0.5015, 0.14, 0.5015, 0.14, 0.5, 0.36, 0.5, 0.625, 0.265, 0.625, 0.485, 0.5917, 0.485, 0.5917, 0.265, 0.5917, 0.5015, 0.4083, 0.5015, 0.4083, 0.485, 0.5917, 0.485, 0.36, 0.7485, 0.36, 0.5015, 0.4083, 0.5015, 0.4083, 0.7485, 0.64, 0.5015, 0.64, 0.7485, 0.5917, 0.7485, 0.5917, 0.5015, 0.5917, 0.765, 0.4083, 0.765, 0.4083, 0.7485, 0.5917, 0.7485, 0.14, 0.7485, 0.36, 0.7485, 0.36, 0.75, 0.14, 0.75, 0.625, 0.765, 0.625, 0.985, 0.5917, 0.985, 0.5917, 0.765, 0.14, 0.5015, 0.36, 0.5015, 0.36, 0.7485, 0.14, 0.7485])
me_cube_010.materials.append(mat_honey)
me_cube_010.update()
me_cube_011 = bpy.data.meshes.new('Cube.011')
me_cube_011.from_pydata([(-0.732, -0.922, 0.475), (-0.732, -0.94, 0.493), (-0.75, -0.922, 0.493), (-0.732, -0.94, 0.647), (-0.732, -0.922, 0.665), (-0.75, -0.922, 0.647), (-0.732, 0.922, 0.475), (-0.75, 0.922, 0.493), (-0.732, 0.94, 0.493), (-0.732, 0.922, 0.665), (-0.732, 0.94, 0.647), (-0.75, 0.922, 0.647), (-0.608, -0.922, 0.475), (-0.59, -0.922, 0.493), (-0.608, -0.94, 0.493), (-0.608, -0.922, 0.665), (-0.608, -0.94, 0.647), (-0.59, -0.922, 0.647), (-0.608, 0.922, 0.475), (-0.608, 0.94, 0.493), (-0.59, 0.922, 0.493), (-0.608, 0.922, 0.665), (-0.59, 0.922, 0.647), (-0.608, 0.94, 0.647)], [], [(14, 16, 3, 1), (20, 22, 17, 13), (21, 9, 4, 15), (2, 5, 11, 7), (8, 10, 23, 19), (0, 1, 2), (3, 4, 5), (6, 7, 8), (9, 10, 11), (12, 13, 14), (15, 16, 17), (18, 19, 20), (21, 22, 23), (6, 0, 2, 7), (1, 3, 5, 2), (4, 9, 11, 5), (10, 8, 7, 11), (18, 6, 8, 19), (9, 21, 23, 10), (22, 20, 19, 23), (12, 18, 20, 13), (21, 15, 17, 22), (16, 14, 13, 17), (0, 12, 14, 1), (15, 4, 3, 16), (6, 18, 12, 0)])
_uv = me_cube_011.uv_layers.new(name='UVMap')
_uv.uv.foreach_set('vector', [0.3987, 0.7781, 0.6013, 0.7781, 0.6013, 0.9719, 0.3987, 0.9719, 0.3987, 0.5024, 0.6013, 0.5024, 0.6013, 0.7476, 0.3987, 0.7476, 0.6531, 0.5024, 0.8469, 0.5024, 0.8469, 0.7476, 0.6531, 0.7476, 0.3987, 0.002394, 0.6013, 0.002394, 0.6013, 0.2476, 0.3987, 0.2476, 0.3987, 0.2781, 0.6013, 0.2781, 0.6013, 0.4719, 0.3987, 0.4719, 0.1531, 0.7476, 0.1531, 0.75, 0.125, 0.7476, 0.6013, 0.0, 0.625, 0.002394, 0.6013, 0.002394, 0.1531, 0.5024, 0.125, 0.5024, 0.1531, 0.5, 0.625, 0.2476, 0.6013, 0.25, 0.6013, 0.2476, 0.3469, 0.7476, 0.375, 0.7476, 0.3469, 0.75, 0.625, 0.7781, 0.6013, 0.7781, 0.6013, 0.75, 0.3469, 0.5024, 0.3469, 0.5, 0.375, 0.5024, 0.625, 0.4719, 0.6013, 0.5, 0.6013, 0.4719, 0.1531, 0.5024, 0.1531, 0.7476, 0.125, 0.7476, 0.125, 0.5024, 0.3987, 0.0, 0.6013, 0.0, 0.6013, 0.002394, 0.3987, 0.002394, 0.625, 0.002394, 0.625, 0.2476, 0.6013, 0.2476, 0.6013, 0.002394, 0.6013, 0.2781, 0.3987, 0.2781, 0.3987, 0.2476, 0.6013, 0.2476, 0.3469, 0.5024, 0.1531, 0.5024, 0.1531, 0.5, 0.3469, 0.5, 0.625, 0.2781, 0.625, 0.4719, 0.6013, 0.4719, 0.6013, 0.2781, 0.6013, 0.5024, 0.3987, 0.5024, 0.3987, 0.4719, 0.6013, 0.4719, 0.3469, 0.7476, 0.3469, 0.5024, 0.3987, 0.5024, 0.3987, 0.7476, 0.6531, 0.5024, 0.6531, 0.7476, 0.6013, 0.7476, 0.6013, 0.5024, 0.6013, 0.7781, 0.3987, 0.7781, 0.3987, 0.7476, 0.6013, 0.7476, 0.1531, 0.7476, 0.3469, 0.7476, 0.3469, 0.75, 0.1531, 0.75, 0.625, 0.7781, 0.625, 0.9719, 0.6013, 0.9719, 0.6013, 0.7781, 0.1531, 0.5024, 0.3469, 0.5024, 0.3469, 0.7476, 0.1531, 0.7476])
me_cube_011.materials.append(mat_honey)
me_cube_011.update()
me_cube_012 = bpy.data.meshes.new('Cube.012')
me_cube_012.from_pydata([(0.608, -0.922, 0.475), (0.608, -0.94, 0.493), (0.59, -0.922, 0.493), (0.608, -0.94, 0.647), (0.608, -0.922, 0.665), (0.59, -0.922, 0.647), (0.608, 0.922, 0.475), (0.59, 0.922, 0.493), (0.608, 0.94, 0.493), (0.608, 0.922, 0.665), (0.608, 0.94, 0.647), (0.59, 0.922, 0.647), (0.732, -0.922, 0.475), (0.75, -0.922, 0.493), (0.732, -0.94, 0.493), (0.732, -0.922, 0.665), (0.732, -0.94, 0.647), (0.75, -0.922, 0.647), (0.732, 0.922, 0.475), (0.732, 0.94, 0.493), (0.75, 0.922, 0.493), (0.732, 0.922, 0.665), (0.75, 0.922, 0.647), (0.732, 0.94, 0.647)], [], [(14, 16, 3, 1), (20, 22, 17, 13), (21, 9, 4, 15), (2, 5, 11, 7), (8, 10, 23, 19), (0, 1, 2), (3, 4, 5), (6, 7, 8), (9, 10, 11), (12, 13, 14), (15, 16, 17), (18, 19, 20), (21, 22, 23), (6, 0, 2, 7), (1, 3, 5, 2), (4, 9, 11, 5), (10, 8, 7, 11), (18, 6, 8, 19), (9, 21, 23, 10), (22, 20, 19, 23), (12, 18, 20, 13), (21, 15, 17, 22), (16, 14, 13, 17), (0, 12, 14, 1), (15, 4, 3, 16), (6, 18, 12, 0)])
_uv = me_cube_012.uv_layers.new(name='UVMap')
_uv.uv.foreach_set('vector', [0.3987, 0.7781, 0.6013, 0.7781, 0.6013, 0.9719, 0.3987, 0.9719, 0.3987, 0.5024, 0.6013, 0.5024, 0.6013, 0.7476, 0.3987, 0.7476, 0.6531, 0.5024, 0.8469, 0.5024, 0.8469, 0.7476, 0.6531, 0.7476, 0.3987, 0.002394, 0.6013, 0.002394, 0.6013, 0.2476, 0.3987, 0.2476, 0.3987, 0.2781, 0.6013, 0.2781, 0.6013, 0.4719, 0.3987, 0.4719, 0.1531, 0.7476, 0.1531, 0.75, 0.125, 0.7476, 0.6013, 0.0, 0.625, 0.002394, 0.6013, 0.002394, 0.1531, 0.5024, 0.125, 0.5024, 0.1531, 0.5, 0.625, 0.2476, 0.6013, 0.25, 0.6013, 0.2476, 0.3469, 0.7476, 0.375, 0.7476, 0.3469, 0.75, 0.625, 0.7781, 0.6013, 0.7781, 0.6013, 0.75, 0.3469, 0.5024, 0.3469, 0.5, 0.375, 0.5024, 0.625, 0.4719, 0.6013, 0.5, 0.6013, 0.4719, 0.1531, 0.5024, 0.1531, 0.7476, 0.125, 0.7476, 0.125, 0.5024, 0.3987, 0.0, 0.6013, 0.0, 0.6013, 0.002394, 0.3987, 0.002394, 0.625, 0.002394, 0.625, 0.2476, 0.6013, 0.2476, 0.6013, 0.002394, 0.6013, 0.2781, 0.3987, 0.2781, 0.3987, 0.2476, 0.6013, 0.2476, 0.3469, 0.5024, 0.1531, 0.5024, 0.1531, 0.5, 0.3469, 0.5, 0.625, 0.2781, 0.625, 0.4719, 0.6013, 0.4719, 0.6013, 0.2781, 0.6013, 0.5024, 0.3987, 0.5024, 0.3987, 0.4719, 0.6013, 0.4719, 0.3469, 0.7476, 0.3469, 0.5024, 0.3987, 0.5024, 0.3987, 0.7476, 0.6531, 0.5024, 0.6531, 0.7476, 0.6013, 0.7476, 0.6013, 0.5024, 0.6013, 0.7781, 0.3987, 0.7781, 0.3987, 0.7476, 0.6013, 0.7476, 0.1531, 0.7476, 0.3469, 0.7476, 0.3469, 0.75, 0.1531, 0.75, 0.625, 0.7781, 0.625, 0.9719, 0.6013, 0.9719, 0.6013, 0.7781, 0.1531, 0.5024, 0.3469, 0.5024, 0.3469, 0.7476, 0.1531, 0.7476])
me_cube_012.materials.append(mat_honey)
me_cube_012.update()
me_cylinder = bpy.data.meshes.new('Cylinder')
me_cylinder.from_pydata([(-0.72, -0.59, 0.0), (-0.72, -0.59, 0.66), (-0.6436, -0.6148, 0.0), (-0.6436, -0.6148, 0.66), (-0.5964, -0.6798, 0.0), (-0.5964, -0.6798, 0.66), (-0.5964, -0.7602, 0.0), (-0.5964, -0.7602, 0.66), (-0.6436, -0.8252, 0.0), (-0.6436, -0.8252, 0.66), (-0.72, -0.85, 0.0), (-0.72, -0.85, 0.66), (-0.7964, -0.8252, 0.0), (-0.7964, -0.8252, 0.66), (-0.8436, -0.7602, 0.0), (-0.8436, -0.7602, 0.66), (-0.8436, -0.6798, 0.0), (-0.8436, -0.6798, 0.66), (-0.7964, -0.6148, 0.0), (-0.7964, -0.6148, 0.66)], [], [(0, 1, 3, 2), (2, 3, 5, 4), (4, 5, 7, 6), (6, 7, 9, 8), (8, 9, 11, 10), (10, 11, 13, 12), (12, 13, 15, 14), (14, 15, 17, 16), (3, 1, 19, 17, 15, 13, 11, 9, 7, 5), (16, 17, 19, 18), (18, 19, 1, 0), (0, 2, 4, 6, 8, 10, 12, 14, 16, 18)])
_uv = me_cylinder.uv_layers.new(name='UVMap')
_uv.uv.foreach_set('vector', [1.0, 0.5, 1.0, 1.0, 0.9, 1.0, 0.9, 0.5, 0.9, 0.5, 0.9, 1.0, 0.8, 1.0, 0.8, 0.5, 0.8, 0.5, 0.8, 1.0, 0.7, 1.0, 0.7, 0.5, 0.7, 0.5, 0.7, 1.0, 0.6, 1.0, 0.6, 0.5, 0.6, 0.5, 0.6, 1.0, 0.5, 1.0, 0.5, 0.5, 0.5, 0.5, 0.5, 1.0, 0.4, 1.0, 0.4, 0.5, 0.4, 0.5, 0.4, 1.0, 0.3, 1.0, 0.3, 0.5, 0.3, 0.5, 0.3, 1.0, 0.2, 1.0, 0.2, 0.5, 0.3911, 0.4442, 0.25, 0.49, 0.1089, 0.4442, 0.02175, 0.3242, 0.02175, 0.1758, 0.1089, 0.05584, 0.25, 0.01, 0.3911, 0.05584, 0.4783, 0.1758, 0.4783, 0.3242, 0.2, 0.5, 0.2, 1.0, 0.1, 1.0, 0.1, 0.5, 0.1, 0.5, 0.1, 1.0, -7.451e-08, 1.0, -7.451e-08, 0.5, 0.75, 0.49, 0.8911, 0.4442, 0.9783, 0.3242, 0.9783, 0.1758, 0.8911, 0.05584, 0.75, 0.01, 0.6089, 0.05584, 0.5217, 0.1758, 0.5217, 0.3242, 0.6089, 0.4442])
me_cylinder.materials.append(mat_honey)
me_cylinder.update()
me_cylinder_001 = bpy.data.meshes.new('Cylinder.001')
me_cylinder_001.from_pydata([(-0.72, -0.58, 0.4025), (-0.72, -0.58, 0.4575), (-0.6377, -0.6067, 0.4025), (-0.6377, -0.6067, 0.4575), (-0.5869, -0.6767, 0.4025), (-0.5869, -0.6767, 0.4575), (-0.5869, -0.7633, 0.4025), (-0.5869, -0.7633, 0.4575), (-0.6377, -0.8333, 0.4025), (-0.6377, -0.8333, 0.4575), (-0.72, -0.86, 0.4025), (-0.72, -0.86, 0.4575), (-0.8023, -0.8333, 0.4025), (-0.8023, -0.8333, 0.4575), (-0.8531, -0.7633, 0.4025), (-0.8531, -0.7633, 0.4575), (-0.8531, -0.6767, 0.4025), (-0.8531, -0.6767, 0.4575), (-0.8023, -0.6067, 0.4025), (-0.8023, -0.6067, 0.4575)], [], [(0, 1, 3, 2), (2, 3, 5, 4), (4, 5, 7, 6), (6, 7, 9, 8), (8, 9, 11, 10), (10, 11, 13, 12), (12, 13, 15, 14), (14, 15, 17, 16), (3, 1, 19, 17, 15, 13, 11, 9, 7, 5), (16, 17, 19, 18), (18, 19, 1, 0), (0, 2, 4, 6, 8, 10, 12, 14, 16, 18)])
_uv = me_cylinder_001.uv_layers.new(name='UVMap')
_uv.uv.foreach_set('vector', [1.0, 0.5, 1.0, 1.0, 0.9, 1.0, 0.9, 0.5, 0.9, 0.5, 0.9, 1.0, 0.8, 1.0, 0.8, 0.5, 0.8, 0.5, 0.8, 1.0, 0.7, 1.0, 0.7, 0.5, 0.7, 0.5, 0.7, 1.0, 0.6, 1.0, 0.6, 0.5, 0.6, 0.5, 0.6, 1.0, 0.5, 1.0, 0.5, 0.5, 0.5, 0.5, 0.5, 1.0, 0.4, 1.0, 0.4, 0.5, 0.4, 0.5, 0.4, 1.0, 0.3, 1.0, 0.3, 0.5, 0.3, 0.5, 0.3, 1.0, 0.2, 1.0, 0.2, 0.5, 0.3911, 0.4442, 0.25, 0.49, 0.1089, 0.4442, 0.02175, 0.3242, 0.02175, 0.1758, 0.1089, 0.05584, 0.25, 0.01, 0.3911, 0.05584, 0.4783, 0.1758, 0.4783, 0.3242, 0.2, 0.5, 0.2, 1.0, 0.1, 1.0, 0.1, 0.5, 0.1, 0.5, 0.1, 1.0, -7.451e-08, 1.0, -7.451e-08, 0.5, 0.75, 0.49, 0.8911, 0.4442, 0.9783, 0.3242, 0.9783, 0.1758, 0.8911, 0.05584, 0.75, 0.01, 0.6089, 0.05584, 0.5217, 0.1758, 0.5217, 0.3242, 0.6089, 0.4442])
me_cylinder_001.materials.append(mat_teal)
me_cylinder_001.update()
me_cylinder_002 = bpy.data.meshes.new('Cylinder.002')
me_cylinder_002.from_pydata([(-0.72, 0.85, 0.0), (-0.72, 0.85, 0.66), (-0.6436, 0.8252, 0.0), (-0.6436, 0.8252, 0.66), (-0.5964, 0.7602, 0.0), (-0.5964, 0.7602, 0.66), (-0.5964, 0.6798, 0.0), (-0.5964, 0.6798, 0.66), (-0.6436, 0.6148, 0.0), (-0.6436, 0.6148, 0.66), (-0.72, 0.59, 0.0), (-0.72, 0.59, 0.66), (-0.7964, 0.6148, 0.0), (-0.7964, 0.6148, 0.66), (-0.8436, 0.6798, 0.0), (-0.8436, 0.6798, 0.66), (-0.8436, 0.7602, 0.0), (-0.8436, 0.7602, 0.66), (-0.7964, 0.8252, 0.0), (-0.7964, 0.8252, 0.66)], [], [(0, 1, 3, 2), (2, 3, 5, 4), (4, 5, 7, 6), (6, 7, 9, 8), (8, 9, 11, 10), (10, 11, 13, 12), (12, 13, 15, 14), (14, 15, 17, 16), (3, 1, 19, 17, 15, 13, 11, 9, 7, 5), (16, 17, 19, 18), (18, 19, 1, 0), (0, 2, 4, 6, 8, 10, 12, 14, 16, 18)])
_uv = me_cylinder_002.uv_layers.new(name='UVMap')
_uv.uv.foreach_set('vector', [1.0, 0.5, 1.0, 1.0, 0.9, 1.0, 0.9, 0.5, 0.9, 0.5, 0.9, 1.0, 0.8, 1.0, 0.8, 0.5, 0.8, 0.5, 0.8, 1.0, 0.7, 1.0, 0.7, 0.5, 0.7, 0.5, 0.7, 1.0, 0.6, 1.0, 0.6, 0.5, 0.6, 0.5, 0.6, 1.0, 0.5, 1.0, 0.5, 0.5, 0.5, 0.5, 0.5, 1.0, 0.4, 1.0, 0.4, 0.5, 0.4, 0.5, 0.4, 1.0, 0.3, 1.0, 0.3, 0.5, 0.3, 0.5, 0.3, 1.0, 0.2, 1.0, 0.2, 0.5, 0.3911, 0.4442, 0.25, 0.49, 0.1089, 0.4442, 0.02175, 0.3242, 0.02175, 0.1758, 0.1089, 0.05584, 0.25, 0.01, 0.3911, 0.05584, 0.4783, 0.1758, 0.4783, 0.3242, 0.2, 0.5, 0.2, 1.0, 0.1, 1.0, 0.1, 0.5, 0.1, 0.5, 0.1, 1.0, -7.451e-08, 1.0, -7.451e-08, 0.5, 0.75, 0.49, 0.8911, 0.4442, 0.9783, 0.3242, 0.9783, 0.1758, 0.8911, 0.05584, 0.75, 0.01, 0.6089, 0.05584, 0.5217, 0.1758, 0.5217, 0.3242, 0.6089, 0.4442])
me_cylinder_002.materials.append(mat_honey)
me_cylinder_002.update()
me_cylinder_003 = bpy.data.meshes.new('Cylinder.003')
me_cylinder_003.from_pydata([(-0.72, 0.86, 0.4025), (-0.72, 0.86, 0.4575), (-0.6377, 0.8333, 0.4025), (-0.6377, 0.8333, 0.4575), (-0.5869, 0.7633, 0.4025), (-0.5869, 0.7633, 0.4575), (-0.5869, 0.6767, 0.4025), (-0.5869, 0.6767, 0.4575), (-0.6377, 0.6067, 0.4025), (-0.6377, 0.6067, 0.4575), (-0.72, 0.58, 0.4025), (-0.72, 0.58, 0.4575), (-0.8023, 0.6067, 0.4025), (-0.8023, 0.6067, 0.4575), (-0.8531, 0.6767, 0.4025), (-0.8531, 0.6767, 0.4575), (-0.8531, 0.7633, 0.4025), (-0.8531, 0.7633, 0.4575), (-0.8023, 0.8333, 0.4025), (-0.8023, 0.8333, 0.4575)], [], [(0, 1, 3, 2), (2, 3, 5, 4), (4, 5, 7, 6), (6, 7, 9, 8), (8, 9, 11, 10), (10, 11, 13, 12), (12, 13, 15, 14), (14, 15, 17, 16), (3, 1, 19, 17, 15, 13, 11, 9, 7, 5), (16, 17, 19, 18), (18, 19, 1, 0), (0, 2, 4, 6, 8, 10, 12, 14, 16, 18)])
_uv = me_cylinder_003.uv_layers.new(name='UVMap')
_uv.uv.foreach_set('vector', [1.0, 0.5, 1.0, 1.0, 0.9, 1.0, 0.9, 0.5, 0.9, 0.5, 0.9, 1.0, 0.8, 1.0, 0.8, 0.5, 0.8, 0.5, 0.8, 1.0, 0.7, 1.0, 0.7, 0.5, 0.7, 0.5, 0.7, 1.0, 0.6, 1.0, 0.6, 0.5, 0.6, 0.5, 0.6, 1.0, 0.5, 1.0, 0.5, 0.5, 0.5, 0.5, 0.5, 1.0, 0.4, 1.0, 0.4, 0.5, 0.4, 0.5, 0.4, 1.0, 0.3, 1.0, 0.3, 0.5, 0.3, 0.5, 0.3, 1.0, 0.2, 1.0, 0.2, 0.5, 0.3911, 0.4442, 0.25, 0.49, 0.1089, 0.4442, 0.02175, 0.3242, 0.02175, 0.1758, 0.1089, 0.05584, 0.25, 0.01, 0.3911, 0.05584, 0.4783, 0.1758, 0.4783, 0.3242, 0.2, 0.5, 0.2, 1.0, 0.1, 1.0, 0.1, 0.5, 0.1, 0.5, 0.1, 1.0, -7.451e-08, 1.0, -7.451e-08, 0.5, 0.75, 0.49, 0.8911, 0.4442, 0.9783, 0.3242, 0.9783, 0.1758, 0.8911, 0.05584, 0.75, 0.01, 0.6089, 0.05584, 0.5217, 0.1758, 0.5217, 0.3242, 0.6089, 0.4442])
me_cylinder_003.materials.append(mat_teal)
me_cylinder_003.update()
me_cylinder_004 = bpy.data.meshes.new('Cylinder.004')
me_cylinder_004.from_pydata([(0.72, -0.59, 0.0), (0.72, -0.59, 0.66), (0.7964, -0.6148, 0.0), (0.7964, -0.6148, 0.66), (0.8436, -0.6798, 0.0), (0.8436, -0.6798, 0.66), (0.8436, -0.7602, 0.0), (0.8436, -0.7602, 0.66), (0.7964, -0.8252, 0.0), (0.7964, -0.8252, 0.66), (0.72, -0.85, 0.0), (0.72, -0.85, 0.66), (0.6436, -0.8252, 0.0), (0.6436, -0.8252, 0.66), (0.5964, -0.7602, 0.0), (0.5964, -0.7602, 0.66), (0.5964, -0.6798, 0.0), (0.5964, -0.6798, 0.66), (0.6436, -0.6148, 0.0), (0.6436, -0.6148, 0.66)], [], [(0, 1, 3, 2), (2, 3, 5, 4), (4, 5, 7, 6), (6, 7, 9, 8), (8, 9, 11, 10), (10, 11, 13, 12), (12, 13, 15, 14), (14, 15, 17, 16), (3, 1, 19, 17, 15, 13, 11, 9, 7, 5), (16, 17, 19, 18), (18, 19, 1, 0), (0, 2, 4, 6, 8, 10, 12, 14, 16, 18)])
_uv = me_cylinder_004.uv_layers.new(name='UVMap')
_uv.uv.foreach_set('vector', [1.0, 0.5, 1.0, 1.0, 0.9, 1.0, 0.9, 0.5, 0.9, 0.5, 0.9, 1.0, 0.8, 1.0, 0.8, 0.5, 0.8, 0.5, 0.8, 1.0, 0.7, 1.0, 0.7, 0.5, 0.7, 0.5, 0.7, 1.0, 0.6, 1.0, 0.6, 0.5, 0.6, 0.5, 0.6, 1.0, 0.5, 1.0, 0.5, 0.5, 0.5, 0.5, 0.5, 1.0, 0.4, 1.0, 0.4, 0.5, 0.4, 0.5, 0.4, 1.0, 0.3, 1.0, 0.3, 0.5, 0.3, 0.5, 0.3, 1.0, 0.2, 1.0, 0.2, 0.5, 0.3911, 0.4442, 0.25, 0.49, 0.1089, 0.4442, 0.02175, 0.3242, 0.02175, 0.1758, 0.1089, 0.05584, 0.25, 0.01, 0.3911, 0.05584, 0.4783, 0.1758, 0.4783, 0.3242, 0.2, 0.5, 0.2, 1.0, 0.1, 1.0, 0.1, 0.5, 0.1, 0.5, 0.1, 1.0, -7.451e-08, 1.0, -7.451e-08, 0.5, 0.75, 0.49, 0.8911, 0.4442, 0.9783, 0.3242, 0.9783, 0.1758, 0.8911, 0.05584, 0.75, 0.01, 0.6089, 0.05584, 0.5217, 0.1758, 0.5217, 0.3242, 0.6089, 0.4442])
me_cylinder_004.materials.append(mat_honey)
me_cylinder_004.update()
me_cylinder_005 = bpy.data.meshes.new('Cylinder.005')
me_cylinder_005.from_pydata([(0.72, -0.58, 0.4025), (0.72, -0.58, 0.4575), (0.8023, -0.6067, 0.4025), (0.8023, -0.6067, 0.4575), (0.8531, -0.6767, 0.4025), (0.8531, -0.6767, 0.4575), (0.8531, -0.7633, 0.4025), (0.8531, -0.7633, 0.4575), (0.8023, -0.8333, 0.4025), (0.8023, -0.8333, 0.4575), (0.72, -0.86, 0.4025), (0.72, -0.86, 0.4575), (0.6377, -0.8333, 0.4025), (0.6377, -0.8333, 0.4575), (0.5869, -0.7633, 0.4025), (0.5869, -0.7633, 0.4575), (0.5869, -0.6767, 0.4025), (0.5869, -0.6767, 0.4575), (0.6377, -0.6067, 0.4025), (0.6377, -0.6067, 0.4575)], [], [(0, 1, 3, 2), (2, 3, 5, 4), (4, 5, 7, 6), (6, 7, 9, 8), (8, 9, 11, 10), (10, 11, 13, 12), (12, 13, 15, 14), (14, 15, 17, 16), (3, 1, 19, 17, 15, 13, 11, 9, 7, 5), (16, 17, 19, 18), (18, 19, 1, 0), (0, 2, 4, 6, 8, 10, 12, 14, 16, 18)])
_uv = me_cylinder_005.uv_layers.new(name='UVMap')
_uv.uv.foreach_set('vector', [1.0, 0.5, 1.0, 1.0, 0.9, 1.0, 0.9, 0.5, 0.9, 0.5, 0.9, 1.0, 0.8, 1.0, 0.8, 0.5, 0.8, 0.5, 0.8, 1.0, 0.7, 1.0, 0.7, 0.5, 0.7, 0.5, 0.7, 1.0, 0.6, 1.0, 0.6, 0.5, 0.6, 0.5, 0.6, 1.0, 0.5, 1.0, 0.5, 0.5, 0.5, 0.5, 0.5, 1.0, 0.4, 1.0, 0.4, 0.5, 0.4, 0.5, 0.4, 1.0, 0.3, 1.0, 0.3, 0.5, 0.3, 0.5, 0.3, 1.0, 0.2, 1.0, 0.2, 0.5, 0.3911, 0.4442, 0.25, 0.49, 0.1089, 0.4442, 0.02175, 0.3242, 0.02175, 0.1758, 0.1089, 0.05584, 0.25, 0.01, 0.3911, 0.05584, 0.4783, 0.1758, 0.4783, 0.3242, 0.2, 0.5, 0.2, 1.0, 0.1, 1.0, 0.1, 0.5, 0.1, 0.5, 0.1, 1.0, -7.451e-08, 1.0, -7.451e-08, 0.5, 0.75, 0.49, 0.8911, 0.4442, 0.9783, 0.3242, 0.9783, 0.1758, 0.8911, 0.05584, 0.75, 0.01, 0.6089, 0.05584, 0.5217, 0.1758, 0.5217, 0.3242, 0.6089, 0.4442])
me_cylinder_005.materials.append(mat_teal)
me_cylinder_005.update()
me_cylinder_006 = bpy.data.meshes.new('Cylinder.006')
me_cylinder_006.from_pydata([(0.72, 0.85, 0.0), (0.72, 0.85, 0.66), (0.7964, 0.8252, 0.0), (0.7964, 0.8252, 0.66), (0.8436, 0.7602, 0.0), (0.8436, 0.7602, 0.66), (0.8436, 0.6798, 0.0), (0.8436, 0.6798, 0.66), (0.7964, 0.6148, 0.0), (0.7964, 0.6148, 0.66), (0.72, 0.59, 0.0), (0.72, 0.59, 0.66), (0.6436, 0.6148, 0.0), (0.6436, 0.6148, 0.66), (0.5964, 0.6798, 0.0), (0.5964, 0.6798, 0.66), (0.5964, 0.7602, 0.0), (0.5964, 0.7602, 0.66), (0.6436, 0.8252, 0.0), (0.6436, 0.8252, 0.66)], [], [(0, 1, 3, 2), (2, 3, 5, 4), (4, 5, 7, 6), (6, 7, 9, 8), (8, 9, 11, 10), (10, 11, 13, 12), (12, 13, 15, 14), (14, 15, 17, 16), (3, 1, 19, 17, 15, 13, 11, 9, 7, 5), (16, 17, 19, 18), (18, 19, 1, 0), (0, 2, 4, 6, 8, 10, 12, 14, 16, 18)])
_uv = me_cylinder_006.uv_layers.new(name='UVMap')
_uv.uv.foreach_set('vector', [1.0, 0.5, 1.0, 1.0, 0.9, 1.0, 0.9, 0.5, 0.9, 0.5, 0.9, 1.0, 0.8, 1.0, 0.8, 0.5, 0.8, 0.5, 0.8, 1.0, 0.7, 1.0, 0.7, 0.5, 0.7, 0.5, 0.7, 1.0, 0.6, 1.0, 0.6, 0.5, 0.6, 0.5, 0.6, 1.0, 0.5, 1.0, 0.5, 0.5, 0.5, 0.5, 0.5, 1.0, 0.4, 1.0, 0.4, 0.5, 0.4, 0.5, 0.4, 1.0, 0.3, 1.0, 0.3, 0.5, 0.3, 0.5, 0.3, 1.0, 0.2, 1.0, 0.2, 0.5, 0.3911, 0.4442, 0.25, 0.49, 0.1089, 0.4442, 0.02175, 0.3242, 0.02175, 0.1758, 0.1089, 0.05584, 0.25, 0.01, 0.3911, 0.05584, 0.4783, 0.1758, 0.4783, 0.3242, 0.2, 0.5, 0.2, 1.0, 0.1, 1.0, 0.1, 0.5, 0.1, 0.5, 0.1, 1.0, -7.451e-08, 1.0, -7.451e-08, 0.5, 0.75, 0.49, 0.8911, 0.4442, 0.9783, 0.3242, 0.9783, 0.1758, 0.8911, 0.05584, 0.75, 0.01, 0.6089, 0.05584, 0.5217, 0.1758, 0.5217, 0.3242, 0.6089, 0.4442])
me_cylinder_006.materials.append(mat_honey)
me_cylinder_006.update()
me_cylinder_007 = bpy.data.meshes.new('Cylinder.007')
me_cylinder_007.from_pydata([(0.72, 0.86, 0.4025), (0.72, 0.86, 0.4575), (0.8023, 0.8333, 0.4025), (0.8023, 0.8333, 0.4575), (0.8531, 0.7633, 0.4025), (0.8531, 0.7633, 0.4575), (0.8531, 0.6767, 0.4025), (0.8531, 0.6767, 0.4575), (0.8023, 0.6067, 0.4025), (0.8023, 0.6067, 0.4575), (0.72, 0.58, 0.4025), (0.72, 0.58, 0.4575), (0.6377, 0.6067, 0.4025), (0.6377, 0.6067, 0.4575), (0.5869, 0.6767, 0.4025), (0.5869, 0.6767, 0.4575), (0.5869, 0.7633, 0.4025), (0.5869, 0.7633, 0.4575), (0.6377, 0.8333, 0.4025), (0.6377, 0.8333, 0.4575)], [], [(0, 1, 3, 2), (2, 3, 5, 4), (4, 5, 7, 6), (6, 7, 9, 8), (8, 9, 11, 10), (10, 11, 13, 12), (12, 13, 15, 14), (14, 15, 17, 16), (3, 1, 19, 17, 15, 13, 11, 9, 7, 5), (16, 17, 19, 18), (18, 19, 1, 0), (0, 2, 4, 6, 8, 10, 12, 14, 16, 18)])
_uv = me_cylinder_007.uv_layers.new(name='UVMap')
_uv.uv.foreach_set('vector', [1.0, 0.5, 1.0, 1.0, 0.9, 1.0, 0.9, 0.5, 0.9, 0.5, 0.9, 1.0, 0.8, 1.0, 0.8, 0.5, 0.8, 0.5, 0.8, 1.0, 0.7, 1.0, 0.7, 0.5, 0.7, 0.5, 0.7, 1.0, 0.6, 1.0, 0.6, 0.5, 0.6, 0.5, 0.6, 1.0, 0.5, 1.0, 0.5, 0.5, 0.5, 0.5, 0.5, 1.0, 0.4, 1.0, 0.4, 0.5, 0.4, 0.5, 0.4, 1.0, 0.3, 1.0, 0.3, 0.5, 0.3, 0.5, 0.3, 1.0, 0.2, 1.0, 0.2, 0.5, 0.3911, 0.4442, 0.25, 0.49, 0.1089, 0.4442, 0.02175, 0.3242, 0.02175, 0.1758, 0.1089, 0.05584, 0.25, 0.01, 0.3911, 0.05584, 0.4783, 0.1758, 0.4783, 0.3242, 0.2, 0.5, 0.2, 1.0, 0.1, 1.0, 0.1, 0.5, 0.1, 0.5, 0.1, 1.0, -7.451e-08, 1.0, -7.451e-08, 0.5, 0.75, 0.49, 0.8911, 0.4442, 0.9783, 0.3242, 0.9783, 0.1758, 0.8911, 0.05584, 0.75, 0.01, 0.6089, 0.05584, 0.5217, 0.1758, 0.5217, 0.3242, 0.6089, 0.4442])
me_cylinder_007.materials.append(mat_teal)
me_cylinder_007.update()

# ---- objects
ob_deck_plank_00 = bpy.data.objects.new('Deck plank 00', me_cube_001)
ob_deck_plank_01 = bpy.data.objects.new('Deck plank 01', me_cube_002)
ob_deck_plank_02 = bpy.data.objects.new('Deck plank 02', me_cube_003)
ob_deck_plank_03 = bpy.data.objects.new('Deck plank 03', me_cube_004)
ob_deck_plank_04 = bpy.data.objects.new('Deck plank 04', me_cube_005)
ob_deck_plank_05 = bpy.data.objects.new('Deck plank 05', me_cube_006)
ob_deck_plank_06 = bpy.data.objects.new('Deck plank 06', me_cube_007)
ob_deck_plank_07 = bpy.data.objects.new('Deck plank 07', me_cube_008)
ob_deck_plank_08 = bpy.data.objects.new('Deck plank 08', me_cube_009)
ob_deck_plank_09 = bpy.data.objects.new('Deck plank 09', me_cube_010)
ob_under_deck_stringer = bpy.data.objects.new('Under deck stringer', me_cube_011)
ob_under_deck_stringer_001 = bpy.data.objects.new('Under deck stringer.001', me_cube_012)
ob_octagonal_piling = bpy.data.objects.new('Octagonal piling', me_cylinder)
ob_piling_collar = bpy.data.objects.new('Piling collar', me_cylinder_001)
ob_octagonal_piling_001 = bpy.data.objects.new('Octagonal piling.001', me_cylinder_002)
ob_piling_collar_001 = bpy.data.objects.new('Piling collar.001', me_cylinder_003)
ob_octagonal_piling_002 = bpy.data.objects.new('Octagonal piling.002', me_cylinder_004)
ob_piling_collar_002 = bpy.data.objects.new('Piling collar.002', me_cylinder_005)
ob_octagonal_piling_003 = bpy.data.objects.new('Octagonal piling.003', me_cylinder_006)
ob_piling_collar_003 = bpy.data.objects.new('Piling collar.003', me_cylinder_007)

# ---- transforms, parenting, visibility, modifiers, constraints
ob_deck_plank_00.location = (0.0, 0.0, 0.0)
ob_deck_plank_01.location = (0.0, 0.0, 0.0)
ob_deck_plank_02.location = (0.0, 0.0, 0.0)
ob_deck_plank_03.location = (0.0, 0.0, 0.0)
ob_deck_plank_04.location = (0.0, 0.0, 0.0)
ob_deck_plank_05.location = (0.0, 0.0, 0.0)
ob_deck_plank_06.location = (0.0, 0.0, 0.0)
ob_deck_plank_07.location = (0.0, 0.0, 0.0)
ob_deck_plank_08.location = (0.0, 0.0, 0.0)
ob_deck_plank_09.location = (0.0, 0.0, 0.0)
ob_under_deck_stringer.location = (0.0, 0.0, 0.0)
ob_under_deck_stringer_001.location = (0.0, 0.0, 0.0)
ob_octagonal_piling.location = (0.0, 0.0, 0.0)
ob_piling_collar.location = (0.0, 0.0, 0.0)
ob_octagonal_piling_001.location = (0.0, 0.0, 0.0)
ob_piling_collar_001.location = (0.0, 0.0, 0.0)
ob_octagonal_piling_002.location = (0.0, 0.0, 0.0)
ob_piling_collar_002.location = (0.0, 0.0, 0.0)
ob_octagonal_piling_003.location = (0.0, 0.0, 0.0)
ob_piling_collar_003.location = (0.0, 0.0, 0.0)

# ---- collection membership
col_collection.objects.link(ob_deck_plank_00)
col_collection.objects.link(ob_deck_plank_01)
col_collection.objects.link(ob_deck_plank_02)
col_collection.objects.link(ob_deck_plank_03)
col_collection.objects.link(ob_deck_plank_04)
col_collection.objects.link(ob_deck_plank_05)
col_collection.objects.link(ob_deck_plank_06)
col_collection.objects.link(ob_deck_plank_07)
col_collection.objects.link(ob_deck_plank_08)
col_collection.objects.link(ob_deck_plank_09)
col_collection.objects.link(ob_under_deck_stringer)
col_collection.objects.link(ob_under_deck_stringer_001)
col_collection.objects.link(ob_octagonal_piling)
col_collection.objects.link(ob_piling_collar)
col_collection.objects.link(ob_octagonal_piling_001)
col_collection.objects.link(ob_piling_collar_001)
col_collection.objects.link(ob_octagonal_piling_002)
col_collection.objects.link(ob_piling_collar_002)
col_collection.objects.link(ob_octagonal_piling_003)
col_collection.objects.link(ob_piling_collar_003)

# ---- scene / render settings (as saved in the file)
scene.frame_start = 1; scene.frame_end = 250; scene.frame_set(1)
scene.render.engine = 'BLENDER_EEVEE_NEXT'
bpy.context.view_layer.update()

# ---- added for rendering (the .blend has no active camera and no usable light): camera, sun
cam_auto = bpy.data.cameras.new('AutoCamera')
cam_auto.lens = 50.0
cam_auto.sensor_width = 36.0
cam_auto.clip_end = 1000.0
ob_auto_camera = bpy.data.objects.new('AutoCamera', cam_auto)
scene.collection.objects.link(ob_auto_camera)
ob_auto_camera.location = (2.70737, -3.24884, 2.5409)
ob_auto_camera.rotation_euler = (1.09748, -7.21219e-08, 0.694738)
scene.camera = ob_auto_camera
light_auto_sun = bpy.data.lights.new('AutoSun', 'SUN')
light_auto_sun.energy = 3.0
light_auto_sun.angle = 0.0523599
ob_auto_sun = bpy.data.objects.new('AutoSun', light_auto_sun)
scene.collection.objects.link(ob_auto_sun)
ob_auto_sun.rotation_euler = (0.872665, 0.174533, 0.523599)
bpy.context.view_layer.update()
